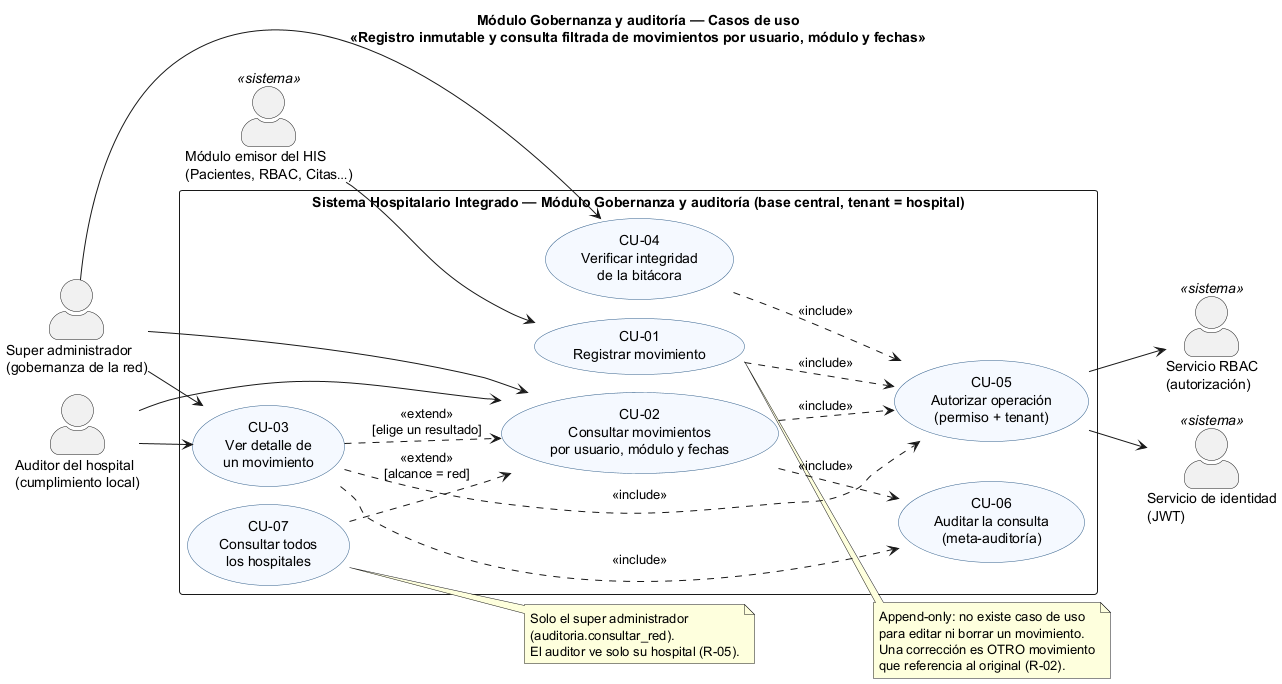

The diagram above was rendered by PlantUML. Its source (embedded in the PNG):
@startuml semana-01-casos-de-uso
!pragma layout smetana
title Módulo Gobernanza y auditoría — Casos de uso\n«Registro inmutable y consulta filtrada de movimientos por usuario, módulo y fechas»
left to right direction
skinparam packageStyle rectangle
skinparam actorStyle awesome
skinparam usecase {
  BackgroundColor #F5F9FF
  BorderColor #2F5D8A
}

actor "Módulo emisor del HIS\n(Pacientes, RBAC, Citas…)" as Emisor <<sistema>>
actor "Super administrador\n(gobernanza de la red)" as SuperAdmin
actor "Auditor del hospital\n(cumplimiento local)" as Auditor
actor "Servicio RBAC\n(autorización)" as RBAC <<sistema>>
actor "Servicio de identidad\n(JWT)" as IdP <<sistema>>

rectangle "Sistema Hospitalario Integrado — Módulo Gobernanza y auditoría (base central, tenant = hospital)" {
  usecase "CU-01\nRegistrar movimiento" as CU01
  usecase "CU-02\nConsultar movimientos\npor usuario, módulo y fechas" as CU02
  usecase "CU-03\nVer detalle de\nun movimiento" as CU03
  usecase "CU-04\nVerificar integridad\nde la bitácora" as CU04
  usecase "CU-05\nAutorizar operación\n(permiso + tenant)" as CU05
  usecase "CU-06\nAuditar la consulta\n(meta-auditoría)" as CU06
  usecase "CU-07\nConsultar todos\nlos hospitales" as CU07
}

Emisor --> CU01
SuperAdmin --> CU02
SuperAdmin --> CU03
SuperAdmin --> CU04
Auditor --> CU02
Auditor --> CU03

CU01 ..> CU05 : <<include>>
CU02 ..> CU05 : <<include>>
CU03 ..> CU05 : <<include>>
CU04 ..> CU05 : <<include>>
CU02 ..> CU06 : <<include>>
CU03 ..> CU06 : <<include>>
CU07 ..> CU02 : <<extend>>\n[alcance = red]
CU03 ..> CU02 : <<extend>>\n[elige un resultado]

CU05 --> RBAC
CU05 --> IdP

note right of CU01
  Append-only: no existe caso de uso
  para editar ni borrar un movimiento.
  Una corrección es OTRO movimiento
  que referencia al original (R-02).
end note

note right of CU07
  Solo el super administrador
  (auditoria.consultar_red).
  El auditor ve solo su hospital (R-05).
end note
@enduml